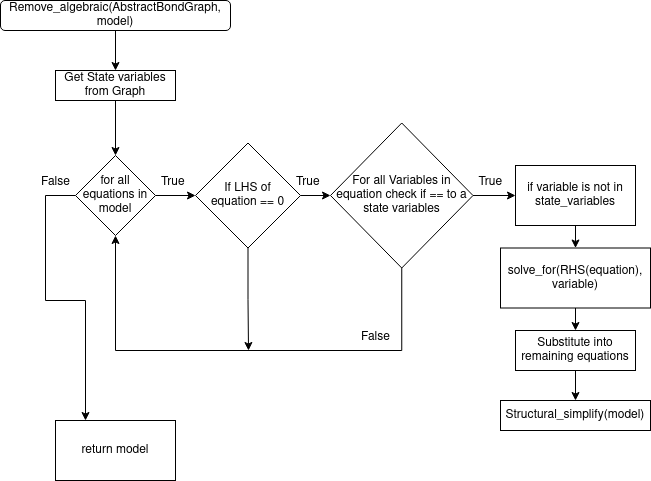

The diagram above was exported from draw.io. Its source (the exported page's mxGraphModel, read from the mxfile embedded in the PNG):
<mxGraphModel dx="1422" dy="770" grid="1" gridSize="10" guides="1" tooltips="1" connect="1" arrows="1" fold="1" page="1" pageScale="1" pageWidth="850" pageHeight="1100" math="0" shadow="0">
  <root>
    <mxCell id="0" />
    <mxCell id="1" parent="0" />
    <mxCell id="zZn4gG6tgKmBp6DM1VqC-3" value="" style="edgeStyle=orthogonalEdgeStyle;rounded=0;orthogonalLoop=1;jettySize=auto;html=1;" parent="1" source="zZn4gG6tgKmBp6DM1VqC-1" target="zZn4gG6tgKmBp6DM1VqC-2" edge="1">
      <mxGeometry relative="1" as="geometry" />
    </mxCell>
    <mxCell id="zZn4gG6tgKmBp6DM1VqC-1" value="Remove_algebraic(AbstractBondGraph, model)" style="rounded=1;whiteSpace=wrap;html=1;" parent="1" vertex="1">
      <mxGeometry x="95" y="370" width="230" height="30" as="geometry" />
    </mxCell>
    <mxCell id="zZn4gG6tgKmBp6DM1VqC-7" value="" style="edgeStyle=orthogonalEdgeStyle;rounded=0;orthogonalLoop=1;jettySize=auto;html=1;" parent="1" source="zZn4gG6tgKmBp6DM1VqC-2" target="zZn4gG6tgKmBp6DM1VqC-6" edge="1">
      <mxGeometry relative="1" as="geometry" />
    </mxCell>
    <mxCell id="zZn4gG6tgKmBp6DM1VqC-2" value="Get State variables from Graph" style="rounded=0;whiteSpace=wrap;html=1;" parent="1" vertex="1">
      <mxGeometry x="150" y="440" width="120" height="30" as="geometry" />
    </mxCell>
    <mxCell id="zZn4gG6tgKmBp6DM1VqC-11" value="" style="edgeStyle=orthogonalEdgeStyle;rounded=0;orthogonalLoop=1;jettySize=auto;html=1;" parent="1" source="zZn4gG6tgKmBp6DM1VqC-6" target="zZn4gG6tgKmBp6DM1VqC-10" edge="1">
      <mxGeometry relative="1" as="geometry" />
    </mxCell>
    <mxCell id="zZn4gG6tgKmBp6DM1VqC-33" value="" style="edgeStyle=orthogonalEdgeStyle;rounded=0;orthogonalLoop=1;jettySize=auto;html=1;" parent="1" source="zZn4gG6tgKmBp6DM1VqC-6" target="zZn4gG6tgKmBp6DM1VqC-32" edge="1">
      <mxGeometry relative="1" as="geometry">
        <Array as="points">
          <mxPoint x="140" y="565" />
          <mxPoint x="140" y="670" />
          <mxPoint x="180" y="670" />
        </Array>
      </mxGeometry>
    </mxCell>
    <mxCell id="zZn4gG6tgKmBp6DM1VqC-6" value="for all equations in model" style="rhombus;whiteSpace=wrap;html=1;rounded=0;" parent="1" vertex="1">
      <mxGeometry x="170" y="525" width="80" height="80" as="geometry" />
    </mxCell>
    <mxCell id="zZn4gG6tgKmBp6DM1VqC-13" value="" style="edgeStyle=orthogonalEdgeStyle;rounded=0;orthogonalLoop=1;jettySize=auto;html=1;entryX=0;entryY=0.5;entryDx=0;entryDy=0;" parent="1" source="zZn4gG6tgKmBp6DM1VqC-10" target="zZn4gG6tgKmBp6DM1VqC-16" edge="1">
      <mxGeometry relative="1" as="geometry">
        <mxPoint x="522.5" y="565" as="targetPoint" />
      </mxGeometry>
    </mxCell>
    <mxCell id="zZn4gG6tgKmBp6DM1VqC-31" style="edgeStyle=orthogonalEdgeStyle;rounded=0;orthogonalLoop=1;jettySize=auto;html=1;exitX=0.5;exitY=1;exitDx=0;exitDy=0;" parent="1" source="zZn4gG6tgKmBp6DM1VqC-10" edge="1">
      <mxGeometry relative="1" as="geometry">
        <mxPoint x="343" y="720" as="targetPoint" />
      </mxGeometry>
    </mxCell>
    <mxCell id="zZn4gG6tgKmBp6DM1VqC-10" value="If LHS of &lt;br&gt;equation == 0" style="rhombus;whiteSpace=wrap;html=1;rounded=0;" parent="1" vertex="1">
      <mxGeometry x="290" y="512.5" width="105" height="105" as="geometry" />
    </mxCell>
    <mxCell id="zZn4gG6tgKmBp6DM1VqC-19" value="" style="edgeStyle=orthogonalEdgeStyle;rounded=0;orthogonalLoop=1;jettySize=auto;html=1;" parent="1" source="zZn4gG6tgKmBp6DM1VqC-16" target="zZn4gG6tgKmBp6DM1VqC-18" edge="1">
      <mxGeometry relative="1" as="geometry" />
    </mxCell>
    <mxCell id="zZn4gG6tgKmBp6DM1VqC-16" value="For all Variables in equation check if == to a state variables" style="rhombus;whiteSpace=wrap;html=1;rounded=0;" parent="1" vertex="1">
      <mxGeometry x="425" y="492.5" width="142.5" height="145" as="geometry" />
    </mxCell>
    <mxCell id="zZn4gG6tgKmBp6DM1VqC-21" value="" style="edgeStyle=orthogonalEdgeStyle;rounded=0;orthogonalLoop=1;jettySize=auto;html=1;" parent="1" source="zZn4gG6tgKmBp6DM1VqC-18" target="zZn4gG6tgKmBp6DM1VqC-20" edge="1">
      <mxGeometry relative="1" as="geometry" />
    </mxCell>
    <mxCell id="zZn4gG6tgKmBp6DM1VqC-18" value="if variable is not in state_variables" style="whiteSpace=wrap;html=1;rounded=0;" parent="1" vertex="1">
      <mxGeometry x="610" y="535" width="120" height="60" as="geometry" />
    </mxCell>
    <mxCell id="zZn4gG6tgKmBp6DM1VqC-23" value="" style="edgeStyle=orthogonalEdgeStyle;rounded=0;orthogonalLoop=1;jettySize=auto;html=1;" parent="1" source="zZn4gG6tgKmBp6DM1VqC-20" target="zZn4gG6tgKmBp6DM1VqC-22" edge="1">
      <mxGeometry relative="1" as="geometry" />
    </mxCell>
    <mxCell id="zZn4gG6tgKmBp6DM1VqC-20" value="solve_for(RHS(equation), variable)" style="whiteSpace=wrap;html=1;rounded=0;" parent="1" vertex="1">
      <mxGeometry x="595" y="617.5" width="150" height="60" as="geometry" />
    </mxCell>
    <mxCell id="zZn4gG6tgKmBp6DM1VqC-25" value="" style="edgeStyle=orthogonalEdgeStyle;rounded=0;orthogonalLoop=1;jettySize=auto;html=1;" parent="1" source="zZn4gG6tgKmBp6DM1VqC-22" target="zZn4gG6tgKmBp6DM1VqC-24" edge="1">
      <mxGeometry relative="1" as="geometry" />
    </mxCell>
    <mxCell id="zZn4gG6tgKmBp6DM1VqC-22" value="Substitute into remaining equations" style="whiteSpace=wrap;html=1;rounded=0;" parent="1" vertex="1">
      <mxGeometry x="610" y="700" width="120" height="40" as="geometry" />
    </mxCell>
    <mxCell id="zZn4gG6tgKmBp6DM1VqC-24" value="Structural_simplify(model)" style="whiteSpace=wrap;html=1;rounded=0;" parent="1" vertex="1">
      <mxGeometry x="595" y="770" width="150" height="30" as="geometry" />
    </mxCell>
    <mxCell id="zZn4gG6tgKmBp6DM1VqC-26" value="True" style="text;strokeColor=none;fillColor=none;align=left;verticalAlign=middle;spacingLeft=4;spacingRight=4;overflow=hidden;points=[[0,0.5],[1,0.5]];portConstraint=eastwest;rotatable=0;" parent="1" vertex="1">
      <mxGeometry x="385" y="535" width="40" height="30" as="geometry" />
    </mxCell>
    <mxCell id="zZn4gG6tgKmBp6DM1VqC-27" value="False" style="text;strokeColor=none;fillColor=none;align=left;verticalAlign=middle;spacingLeft=4;spacingRight=4;overflow=hidden;points=[[0,0.5],[1,0.5]];portConstraint=eastwest;rotatable=0;" parent="1" vertex="1">
      <mxGeometry x="450" y="690" width="40" height="30" as="geometry" />
    </mxCell>
    <mxCell id="zZn4gG6tgKmBp6DM1VqC-28" value="True" style="text;strokeColor=none;fillColor=none;align=left;verticalAlign=middle;spacingLeft=4;spacingRight=4;overflow=hidden;points=[[0,0.5],[1,0.5]];portConstraint=eastwest;rotatable=0;" parent="1" vertex="1">
      <mxGeometry x="567.5" y="535" width="40" height="30" as="geometry" />
    </mxCell>
    <mxCell id="zZn4gG6tgKmBp6DM1VqC-30" value="" style="edgeStyle=elbowEdgeStyle;elbow=vertical;endArrow=classic;html=1;rounded=0;exitX=0.5;exitY=1;exitDx=0;exitDy=0;entryX=0.5;entryY=1;entryDx=0;entryDy=0;" parent="1" source="zZn4gG6tgKmBp6DM1VqC-16" target="zZn4gG6tgKmBp6DM1VqC-6" edge="1">
      <mxGeometry width="50" height="50" relative="1" as="geometry">
        <mxPoint x="440" y="700" as="sourcePoint" />
        <mxPoint x="410" y="650" as="targetPoint" />
        <Array as="points">
          <mxPoint x="350" y="720" />
        </Array>
      </mxGeometry>
    </mxCell>
    <mxCell id="zZn4gG6tgKmBp6DM1VqC-32" value="return model" style="whiteSpace=wrap;html=1;rounded=0;" parent="1" vertex="1">
      <mxGeometry x="150" y="790" width="120" height="60" as="geometry" />
    </mxCell>
    <mxCell id="zZn4gG6tgKmBp6DM1VqC-34" value="True" style="text;strokeColor=none;fillColor=none;align=left;verticalAlign=middle;spacingLeft=4;spacingRight=4;overflow=hidden;points=[[0,0.5],[1,0.5]];portConstraint=eastwest;rotatable=0;" parent="1" vertex="1">
      <mxGeometry x="250" y="535" width="40" height="30" as="geometry" />
    </mxCell>
    <mxCell id="zZn4gG6tgKmBp6DM1VqC-35" value="False" style="text;strokeColor=none;fillColor=none;align=left;verticalAlign=middle;spacingLeft=4;spacingRight=4;overflow=hidden;points=[[0,0.5],[1,0.5]];portConstraint=eastwest;rotatable=0;" parent="1" vertex="1">
      <mxGeometry x="130" y="535" width="40" height="30" as="geometry" />
    </mxCell>
  </root>
</mxGraphModel>